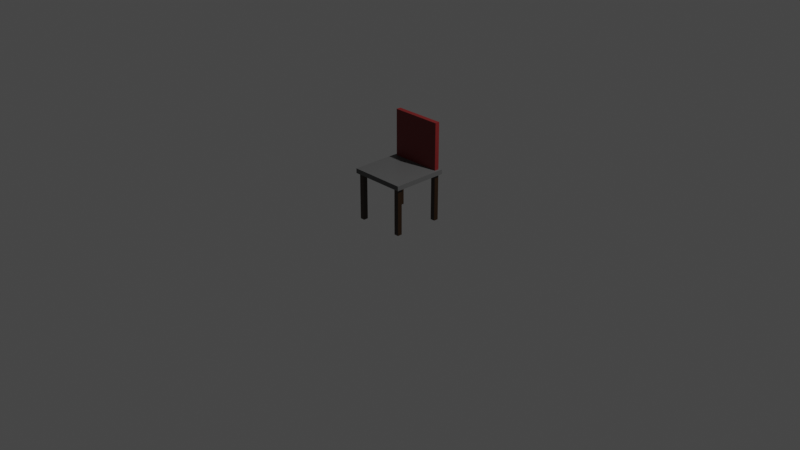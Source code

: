 # Source: Primitive_Chair.blend  (saved by Blender 2.80.74; exported with 4.5.12 LTS)
import bpy
from mathutils import Matrix  # noqa: F401  (used for matrix-valued properties, if any)

bpy.ops.wm.read_factory_settings(use_empty=True)
scene = bpy.context.scene
scene.name = 'Scene'

# ---- collections
col_collection = bpy.data.collections.new('Collection'); scene.collection.children.link(col_collection)

# ---- materials (node trees are filled in below, after node groups)
mat_leg = bpy.data.materials.new('Leg')
mat_leg.alpha_threshold = 0.0
mat_leg.use_transparent_shadow = False
mat_leg.line_color = (0.0, 0.0, 0.0, 1.0)
mat_seat = bpy.data.materials.new('Seat')
mat_seat.use_transparent_shadow = False
mat_back = bpy.data.materials.new('Back')
mat_back.use_transparent_shadow = False

# ---- material node trees
mat_leg.use_nodes = True; mat_leg.node_tree.nodes.clear()
_N = mat_leg.node_tree.nodes; _L = mat_leg.node_tree.links
n0 = _N.new('ShaderNodeOutputMaterial'); n0.name = 'Material Output'; n0.location = (300, 300)
n1 = _N.new('ShaderNodeBsdfPrincipled'); n1.name = 'Principled BSDF'; n1.location = (10, 300)
n1.distribution = 'GGX'
n1.subsurface_method = 'BURLEY'
n1.inputs[0].default_value = (0.02539, 0.01047, 0.001814, 1.0)
n1.inputs[2].default_value = 0.4
n1.inputs[3].default_value = 1.45
n1.inputs[27].default_value = (0.0, 0.0, 0.0, 1.0)
n1.inputs[28].default_value = 1.0
_L.new(n1.outputs[0], n0.inputs[0])
n0.is_active_output = True
mat_seat.use_nodes = True; mat_seat.node_tree.nodes.clear()
_N = mat_seat.node_tree.nodes; _L = mat_seat.node_tree.links
n0 = _N.new('ShaderNodeOutputMaterial'); n0.name = 'Material Output'; n0.location = (300, 300)
n1 = _N.new('ShaderNodeBsdfPrincipled'); n1.name = 'Principled BSDF'; n1.location = (10, 300)
n1.distribution = 'GGX'
n1.subsurface_method = 'BURLEY'
n1.inputs[0].default_value = (0.0985, 0.0985, 0.0985, 1.0)
n1.inputs[3].default_value = 1.45
n1.inputs[27].default_value = (0.0, 0.0, 0.0, 1.0)
n1.inputs[28].default_value = 1.0
_L.new(n1.outputs[0], n0.inputs[0])
n0.is_active_output = True
mat_back.use_nodes = True; mat_back.node_tree.nodes.clear()
_N = mat_back.node_tree.nodes; _L = mat_back.node_tree.links
n0 = _N.new('ShaderNodeOutputMaterial'); n0.name = 'Material Output'; n0.location = (300, 300)
n1 = _N.new('ShaderNodeBsdfPrincipled'); n1.name = 'Principled BSDF'; n1.location = (10, 300)
n1.distribution = 'GGX'
n1.subsurface_method = 'BURLEY'
n1.inputs[0].default_value = (0.1845, 0.01327, 0.01338, 1.0)
n1.inputs[3].default_value = 1.45
n1.inputs[27].default_value = (0.0, 0.0, 0.0, 1.0)
n1.inputs[28].default_value = 1.0
_L.new(n1.outputs[0], n0.inputs[0])
n0.is_active_output = True

# ---- world
world_world = bpy.data.worlds.new('World'); scene.world = world_world
world_world.use_nodes = True; world_world.node_tree.nodes.clear()
_N = world_world.node_tree.nodes; _L = world_world.node_tree.links
n0 = _N.new('ShaderNodeOutputWorld'); n0.name = 'World Output'; n0.location = (300, 300)
n1 = _N.new('ShaderNodeBackground'); n1.name = 'Background'; n1.location = (10, 300)
n1.inputs[0].default_value = (0.05088, 0.05088, 0.05088, 1.0)
_L.new(n1.outputs[0], n0.inputs[0])
n0.is_active_output = True
world_world.color = (0.05088, 0.05088, 0.05088)
world_world.use_sun_shadow = False
world_world.sun_shadow_jitter_overblur = 0.0

# ---- cameras
cam_camera = bpy.data.cameras.new('Camera')
cam_camera.clip_end = 100.0
cam_camera.ortho_scale = 7.314

# ---- lights
light_light = bpy.data.lights.new('Light', 'POINT')
light_light.transmission_factor = 0.0
light_light.energy = 1000.0
light_light.shadow_soft_size = 0.1
light_light.shadow_maximum_resolution = 0.006
light_light.use_absolute_resolution = True

# ---- meshes
me_cube = bpy.data.meshes.new('Cube')
me_cube.from_pydata([(0.025, 0.025, 0.25), (0.025, 0.025, -0.25), (0.025, -0.025, 0.25), (0.025, -0.025, -0.25), (-0.025, 0.025, 0.25), (-0.025, 0.025, -0.25), (-0.025, -0.025, 0.25), (-0.025, -0.025, -0.25)], [], [(0, 4, 6, 2), (3, 2, 6, 7), (7, 6, 4, 5), (5, 1, 3, 7), (1, 0, 2, 3), (5, 4, 0, 1)])
_uv = me_cube.uv_layers.new(name='UVMap')
_uv.uv.foreach_set('vector', [0.375, 0.0, 0.625, 0.0, 0.625, 0.25, 0.375, 0.25, 0.375, 0.25, 0.625, 0.25, 0.625, 0.5, 0.375, 0.5, 0.375, 0.5, 0.625, 0.5, 0.625, 0.75, 0.375, 0.75, 0.375, 0.75, 0.625, 0.75, 0.625, 1.0, 0.375, 1.0, 0.125, 0.5, 0.375, 0.5, 0.375, 0.75, 0.125, 0.75, 0.625, 0.5, 0.875, 0.5, 0.875, 0.75, 0.625, 0.75])
me_cube.materials.append(mat_leg)
me_cube.use_remesh_preserve_volume = False
me_cube.use_remesh_preserve_attributes = False
me_cube.use_mirror_vertex_groups = False
me_cube.update()
me_cube_001 = bpy.data.meshes.new('Cube.001')
me_cube_001.from_pydata([(0.025, 0.025, 0.25), (0.025, 0.025, -0.25), (0.025, -0.025, 0.25), (0.025, -0.025, -0.25), (-0.025, 0.025, 0.25), (-0.025, 0.025, -0.25), (-0.025, -0.025, 0.25), (-0.025, -0.025, -0.25)], [], [(0, 4, 6, 2), (3, 2, 6, 7), (7, 6, 4, 5), (5, 1, 3, 7), (1, 0, 2, 3), (5, 4, 0, 1)])
_uv = me_cube_001.uv_layers.new(name='UVMap')
_uv.uv.foreach_set('vector', [0.375, 0.0, 0.625, 0.0, 0.625, 0.25, 0.375, 0.25, 0.375, 0.25, 0.625, 0.25, 0.625, 0.5, 0.375, 0.5, 0.375, 0.5, 0.625, 0.5, 0.625, 0.75, 0.375, 0.75, 0.375, 0.75, 0.625, 0.75, 0.625, 1.0, 0.375, 1.0, 0.125, 0.5, 0.375, 0.5, 0.375, 0.75, 0.125, 0.75, 0.625, 0.5, 0.875, 0.5, 0.875, 0.75, 0.625, 0.75])
me_cube_001.materials.append(mat_leg)
me_cube_001.use_remesh_preserve_volume = False
me_cube_001.use_remesh_preserve_attributes = False
me_cube_001.use_mirror_vertex_groups = False
me_cube_001.update()
me_cube_002 = bpy.data.meshes.new('Cube.002')
me_cube_002.from_pydata([(0.025, 0.025, 0.25), (0.025, 0.025, -0.25), (0.025, -0.025, 0.25), (0.025, -0.025, -0.25), (-0.025, 0.025, 0.25), (-0.025, 0.025, -0.25), (-0.025, -0.025, 0.25), (-0.025, -0.025, -0.25)], [], [(0, 4, 6, 2), (3, 2, 6, 7), (7, 6, 4, 5), (5, 1, 3, 7), (1, 0, 2, 3), (5, 4, 0, 1)])
_uv = me_cube_002.uv_layers.new(name='UVMap')
_uv.uv.foreach_set('vector', [0.375, 0.0, 0.625, 0.0, 0.625, 0.25, 0.375, 0.25, 0.375, 0.25, 0.625, 0.25, 0.625, 0.5, 0.375, 0.5, 0.375, 0.5, 0.625, 0.5, 0.625, 0.75, 0.375, 0.75, 0.375, 0.75, 0.625, 0.75, 0.625, 1.0, 0.375, 1.0, 0.125, 0.5, 0.375, 0.5, 0.375, 0.75, 0.125, 0.75, 0.625, 0.5, 0.875, 0.5, 0.875, 0.75, 0.625, 0.75])
me_cube_002.materials.append(mat_leg)
me_cube_002.use_remesh_preserve_volume = False
me_cube_002.use_remesh_preserve_attributes = False
me_cube_002.use_mirror_vertex_groups = False
me_cube_002.update()
me_cube_003 = bpy.data.meshes.new('Cube.003')
me_cube_003.from_pydata([(0.025, 0.025, 0.25), (0.025, 0.025, -0.25), (0.025, -0.025, 0.25), (0.025, -0.025, -0.25), (-0.025, 0.025, 0.25), (-0.025, 0.025, -0.25), (-0.025, -0.025, 0.25), (-0.025, -0.025, -0.25)], [], [(0, 4, 6, 2), (3, 2, 6, 7), (7, 6, 4, 5), (5, 1, 3, 7), (1, 0, 2, 3), (5, 4, 0, 1)])
_uv = me_cube_003.uv_layers.new(name='UVMap')
_uv.uv.foreach_set('vector', [0.375, 0.0, 0.625, 0.0, 0.625, 0.25, 0.375, 0.25, 0.375, 0.25, 0.625, 0.25, 0.625, 0.5, 0.375, 0.5, 0.375, 0.5, 0.625, 0.5, 0.625, 0.75, 0.375, 0.75, 0.375, 0.75, 0.625, 0.75, 0.625, 1.0, 0.375, 1.0, 0.125, 0.5, 0.375, 0.5, 0.375, 0.75, 0.125, 0.75, 0.625, 0.5, 0.875, 0.5, 0.875, 0.75, 0.625, 0.75])
me_cube_003.materials.append(mat_leg)
me_cube_003.use_remesh_preserve_volume = False
me_cube_003.use_remesh_preserve_attributes = False
me_cube_003.use_mirror_vertex_groups = False
me_cube_003.update()
me_cube_004 = bpy.data.meshes.new('Cube.004')
me_cube_004.from_pydata([(-0.3, -0.3, -0.025), (-0.3, -0.3, 0.025), (-0.3, 0.3, -0.025), (-0.3, 0.3, 0.025), (0.3, -0.3, -0.025), (0.3, -0.3, 0.025), (0.3, 0.3, -0.025), (0.3, 0.3, 0.025)], [], [(0, 1, 3, 2), (2, 3, 7, 6), (6, 7, 5, 4), (4, 5, 1, 0), (2, 6, 4, 0), (7, 3, 1, 5)])
_uv = me_cube_004.uv_layers.new(name='UVMap')
_uv.uv.foreach_set('vector', [0.375, 0.0, 0.625, 0.0, 0.625, 0.25, 0.375, 0.25, 0.375, 0.25, 0.625, 0.25, 0.625, 0.5, 0.375, 0.5, 0.375, 0.5, 0.625, 0.5, 0.625, 0.75, 0.375, 0.75, 0.375, 0.75, 0.625, 0.75, 0.625, 1.0, 0.375, 1.0, 0.125, 0.5, 0.375, 0.5, 0.375, 0.75, 0.125, 0.75, 0.625, 0.5, 0.875, 0.5, 0.875, 0.75, 0.625, 0.75])
me_cube_004.materials.append(mat_seat)
me_cube_004.use_remesh_preserve_volume = False
me_cube_004.use_remesh_preserve_attributes = False
me_cube_004.use_mirror_vertex_groups = False
me_cube_004.update()
me_cube_005 = bpy.data.meshes.new('Cube.005')
me_cube_005.from_pydata([(-0.5, -0.5, -0.25), (-0.5, -0.5, 0.25), (-0.5, 0.5, -0.25), (-0.5, 0.5, 0.25), (0.5, -0.5, -0.25), (0.5, -0.5, 0.25), (0.5, 0.5, -0.25), (0.5, 0.5, 0.25)], [], [(0, 1, 3, 2), (2, 3, 7, 6), (6, 7, 5, 4), (4, 5, 1, 0), (2, 6, 4, 0), (7, 3, 1, 5)])
_uv = me_cube_005.uv_layers.new(name='UVMap')
_uv.uv.foreach_set('vector', [0.375, 0.0, 0.625, 0.0, 0.625, 0.25, 0.375, 0.25, 0.375, 0.25, 0.625, 0.25, 0.625, 0.5, 0.375, 0.5, 0.375, 0.5, 0.625, 0.5, 0.625, 0.75, 0.375, 0.75, 0.375, 0.75, 0.625, 0.75, 0.625, 1.0, 0.375, 1.0, 0.125, 0.5, 0.375, 0.5, 0.375, 0.75, 0.125, 0.75, 0.625, 0.5, 0.875, 0.5, 0.875, 0.75, 0.625, 0.75])
me_cube_005.materials.append(mat_back)
me_cube_005.use_remesh_preserve_volume = False
me_cube_005.use_remesh_preserve_attributes = False
me_cube_005.use_mirror_vertex_groups = False
me_cube_005.update()

# ---- objects
ob_leg = bpy.data.objects.new('Leg', me_cube)
ob_light = bpy.data.objects.new('Light', light_light)
ob_camera = bpy.data.objects.new('Camera', cam_camera)
ob_leg_001 = bpy.data.objects.new('Leg.001', me_cube_001)
ob_leg_002 = bpy.data.objects.new('Leg.002', me_cube_002)
ob_leg_003 = bpy.data.objects.new('Leg.003', me_cube_003)
ob_seat = bpy.data.objects.new('Seat', me_cube_004)
ob_back = bpy.data.objects.new('Back', me_cube_005)

# ---- transforms, parenting, visibility, modifiers, constraints
ob_leg.location = (-0.25, -0.25, 0.25)
ob_leg.lock_rotations_4d = False
ob_leg.empty_display_type = 'ARROWS'
ob_leg.lineart.crease_threshold = 0.0
ob_light.location = (4.076, 1.005, 5.904)
ob_light.rotation_euler = (0.6503, 0.05522, 1.866)
ob_light.lock_rotations_4d = False
ob_light.empty_display_type = 'ARROWS'
ob_light.color = (0.0, 0.0, 0.0, 0.0)
ob_light.lineart.crease_threshold = 0.0
ob_camera.location = (7.359, -6.926, 4.958)
ob_camera.rotation_euler = (1.109, 0.0, 0.8149)
ob_camera.lock_rotations_4d = False
ob_camera.empty_display_type = 'ARROWS'
ob_camera.color = (0.0, 0.0, 0.0, 0.0)
ob_camera.display_type = 'WIRE'
ob_camera.lineart.crease_threshold = 0.0
ob_leg_001.location = (0.25, -0.25, 0.25)
ob_leg_001.lock_rotations_4d = False
ob_leg_001.empty_display_type = 'ARROWS'
ob_leg_001.lineart.crease_threshold = 0.0
ob_leg_002.location = (-0.25, 0.25, 0.25)
ob_leg_002.lock_rotations_4d = False
ob_leg_002.empty_display_type = 'ARROWS'
ob_leg_002.lineart.crease_threshold = 0.0
ob_leg_003.location = (0.25, 0.25, 0.25)
ob_leg_003.lock_rotations_4d = False
ob_leg_003.empty_display_type = 'ARROWS'
ob_leg_003.lineart.crease_threshold = 0.0
ob_seat.location = (0.0, 0.0, 0.525)
ob_seat.lineart.crease_threshold = 0.0
ob_back.location = (0.0, 0.25, 0.8)
ob_back.scale = (0.55, 0.05, 1.0)
ob_back.lineart.crease_threshold = 0.0

# ---- collection membership
col_collection.objects.link(ob_leg)
col_collection.objects.link(ob_light)
col_collection.objects.link(ob_camera)
col_collection.objects.link(ob_leg_001)
col_collection.objects.link(ob_leg_002)
col_collection.objects.link(ob_leg_003)
col_collection.objects.link(ob_seat)
col_collection.objects.link(ob_back)

# ---- scene / render settings (as saved in the file)
scene.camera = ob_camera
scene.frame_start = 1; scene.frame_end = 250; scene.frame_set(1)
scene.render.engine = 'BLENDER_EEVEE_NEXT'
scene.cycles.use_denoising = False
scene.cycles.samples = 128
scene.cycles.sampling_pattern = 'TABULATED_SOBOL'
scene.cycles.use_adaptive_sampling = False
scene.cycles.use_light_tree = False
scene.view_settings.view_transform = 'Filmic'
bpy.context.view_layer.update()
